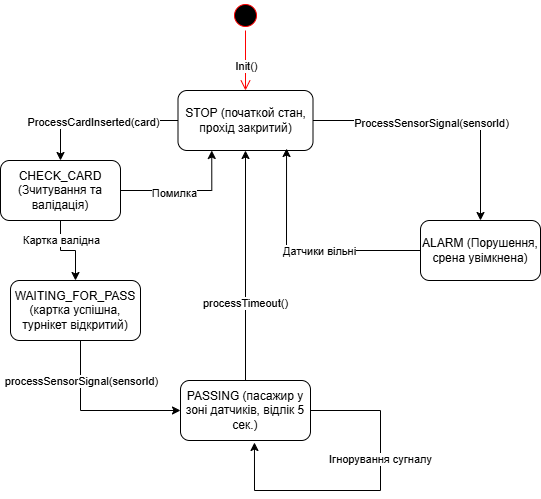

The diagram above was exported from draw.io. Its source (the exported page's mxGraphModel, read from the mxfile embedded in the PNG):
<mxGraphModel dx="1653" dy="743" grid="1" gridSize="10" guides="1" tooltips="1" connect="1" arrows="1" fold="1" page="1" pageScale="1" pageWidth="850" pageHeight="1100" math="0" shadow="0">
  <root>
    <mxCell id="0" />
    <mxCell id="1" parent="0" />
    <mxCell id="IjN5gcT-K-uv_bf7MyTA-75" parent="1" style="ellipse;html=1;shape=startState;fillColor=#000000;strokeColor=#ff0000;" value="" vertex="1">
      <mxGeometry height="30" width="30" x="340" y="30" as="geometry" />
    </mxCell>
    <mxCell id="IjN5gcT-K-uv_bf7MyTA-76" edge="1" parent="1" source="IjN5gcT-K-uv_bf7MyTA-75" style="edgeStyle=orthogonalEdgeStyle;html=1;verticalAlign=bottom;endArrow=open;endSize=8;strokeColor=#ff0000;rounded=0;" value="">
      <mxGeometry relative="1" as="geometry">
        <mxPoint x="355" y="120" as="targetPoint" />
      </mxGeometry>
    </mxCell>
    <mxCell id="IjN5gcT-K-uv_bf7MyTA-91" connectable="0" parent="IjN5gcT-K-uv_bf7MyTA-76" style="edgeLabel;html=1;align=center;verticalAlign=middle;resizable=0;points=[];" value="Init()" vertex="1">
      <mxGeometry relative="1" x="0.1667" as="geometry">
        <mxPoint as="offset" />
      </mxGeometry>
    </mxCell>
    <mxCell id="IjN5gcT-K-uv_bf7MyTA-82" edge="1" parent="1" source="IjN5gcT-K-uv_bf7MyTA-77" style="edgeStyle=orthogonalEdgeStyle;rounded=0;orthogonalLoop=1;jettySize=auto;html=1;entryX=0.5;entryY=0;entryDx=0;entryDy=0;" target="IjN5gcT-K-uv_bf7MyTA-78">
      <mxGeometry relative="1" as="geometry" />
    </mxCell>
    <mxCell id="IjN5gcT-K-uv_bf7MyTA-92" connectable="0" parent="IjN5gcT-K-uv_bf7MyTA-82" style="edgeLabel;html=1;align=center;verticalAlign=middle;resizable=0;points=[];" value="ProcessSensorSignal(sensorId)" vertex="1">
      <mxGeometry relative="1" x="-0.1215" y="-2" as="geometry">
        <mxPoint x="1" as="offset" />
      </mxGeometry>
    </mxCell>
    <mxCell id="IjN5gcT-K-uv_bf7MyTA-89" edge="1" parent="1" source="IjN5gcT-K-uv_bf7MyTA-77" style="edgeStyle=orthogonalEdgeStyle;rounded=0;orthogonalLoop=1;jettySize=auto;html=1;entryX=0.5;entryY=0;entryDx=0;entryDy=0;" target="IjN5gcT-K-uv_bf7MyTA-79">
      <mxGeometry relative="1" as="geometry" />
    </mxCell>
    <mxCell id="IjN5gcT-K-uv_bf7MyTA-94" connectable="0" parent="IjN5gcT-K-uv_bf7MyTA-89" style="edgeLabel;html=1;align=center;verticalAlign=middle;resizable=0;points=[];" value="ProcessCardInserted(card)" vertex="1">
      <mxGeometry relative="1" x="0.0857" y="1" as="geometry">
        <mxPoint as="offset" />
      </mxGeometry>
    </mxCell>
    <mxCell id="IjN5gcT-K-uv_bf7MyTA-77" parent="1" style="rounded=1;whiteSpace=wrap;html=1;" value="STOP (початкой стан, прохід закритий)" vertex="1">
      <mxGeometry height="60" width="135" x="287.5" y="120" as="geometry" />
    </mxCell>
    <mxCell id="IjN5gcT-K-uv_bf7MyTA-83" edge="1" parent="1" source="IjN5gcT-K-uv_bf7MyTA-78" style="edgeStyle=orthogonalEdgeStyle;rounded=0;orthogonalLoop=1;jettySize=auto;html=1;entryX=0.804;entryY=0.967;entryDx=0;entryDy=0;entryPerimeter=0;" target="IjN5gcT-K-uv_bf7MyTA-77">
      <mxGeometry relative="1" as="geometry">
        <Array as="points">
          <mxPoint x="396" y="280" />
        </Array>
      </mxGeometry>
    </mxCell>
    <mxCell id="IjN5gcT-K-uv_bf7MyTA-93" connectable="0" parent="IjN5gcT-K-uv_bf7MyTA-83" style="edgeLabel;html=1;align=center;verticalAlign=middle;resizable=0;points=[];" value="Датчики вільні" vertex="1">
      <mxGeometry relative="1" x="-0.1355" as="geometry">
        <mxPoint as="offset" />
      </mxGeometry>
    </mxCell>
    <mxCell id="IjN5gcT-K-uv_bf7MyTA-78" parent="1" style="rounded=1;whiteSpace=wrap;html=1;" value="ALARM (Порушення, срена увімкнена)" vertex="1">
      <mxGeometry height="60" width="120" x="530" y="250" as="geometry" />
    </mxCell>
    <mxCell id="IjN5gcT-K-uv_bf7MyTA-88" edge="1" parent="1" source="IjN5gcT-K-uv_bf7MyTA-79" style="edgeStyle=orthogonalEdgeStyle;rounded=0;orthogonalLoop=1;jettySize=auto;html=1;entryX=0.25;entryY=1;entryDx=0;entryDy=0;" target="IjN5gcT-K-uv_bf7MyTA-77">
      <mxGeometry relative="1" as="geometry" />
    </mxCell>
    <mxCell id="IjN5gcT-K-uv_bf7MyTA-95" connectable="0" parent="IjN5gcT-K-uv_bf7MyTA-88" style="edgeLabel;html=1;align=center;verticalAlign=middle;resizable=0;points=[];" value="Помилка" vertex="1">
      <mxGeometry relative="1" x="-0.1927" y="-2" as="geometry">
        <mxPoint as="offset" />
      </mxGeometry>
    </mxCell>
    <mxCell id="IjN5gcT-K-uv_bf7MyTA-90" edge="1" parent="1" source="IjN5gcT-K-uv_bf7MyTA-79" style="edgeStyle=orthogonalEdgeStyle;rounded=0;orthogonalLoop=1;jettySize=auto;html=1;entryX=0.5;entryY=0;entryDx=0;entryDy=0;" target="IjN5gcT-K-uv_bf7MyTA-80">
      <mxGeometry relative="1" as="geometry" />
    </mxCell>
    <mxCell id="IjN5gcT-K-uv_bf7MyTA-96" connectable="0" parent="IjN5gcT-K-uv_bf7MyTA-90" style="edgeLabel;html=1;align=center;verticalAlign=middle;resizable=0;points=[];" value="Картка валідна" vertex="1">
      <mxGeometry relative="1" x="-0.4933" as="geometry">
        <mxPoint as="offset" />
      </mxGeometry>
    </mxCell>
    <mxCell id="IjN5gcT-K-uv_bf7MyTA-79" parent="1" style="rounded=1;whiteSpace=wrap;html=1;" value="CHECK_CARD (Зчитування та валідація)" vertex="1">
      <mxGeometry height="60" width="120" x="110" y="190" as="geometry" />
    </mxCell>
    <mxCell id="IjN5gcT-K-uv_bf7MyTA-87" edge="1" parent="1" source="IjN5gcT-K-uv_bf7MyTA-80" style="edgeStyle=orthogonalEdgeStyle;rounded=0;orthogonalLoop=1;jettySize=auto;html=1;entryX=0;entryY=0.5;entryDx=0;entryDy=0;" target="IjN5gcT-K-uv_bf7MyTA-81">
      <mxGeometry relative="1" as="geometry">
        <Array as="points">
          <mxPoint x="190" y="440" />
        </Array>
      </mxGeometry>
    </mxCell>
    <mxCell id="IjN5gcT-K-uv_bf7MyTA-98" connectable="0" parent="IjN5gcT-K-uv_bf7MyTA-87" style="edgeLabel;html=1;align=center;verticalAlign=middle;resizable=0;points=[];" value="processSensorSignal(sensorId)" vertex="1">
      <mxGeometry relative="1" x="-0.5294" as="geometry">
        <mxPoint as="offset" />
      </mxGeometry>
    </mxCell>
    <mxCell id="IjN5gcT-K-uv_bf7MyTA-80" parent="1" style="rounded=1;whiteSpace=wrap;html=1;" value="WAITING_FOR_PASS (картка успішна, турнікет відкритий)" vertex="1">
      <mxGeometry height="60" width="130" x="120" y="310" as="geometry" />
    </mxCell>
    <mxCell id="IjN5gcT-K-uv_bf7MyTA-85" edge="1" parent="1" source="IjN5gcT-K-uv_bf7MyTA-81" style="edgeStyle=orthogonalEdgeStyle;rounded=0;orthogonalLoop=1;jettySize=auto;html=1;entryX=0.569;entryY=1.033;entryDx=0;entryDy=0;entryPerimeter=0;" target="IjN5gcT-K-uv_bf7MyTA-81">
      <mxGeometry relative="1" as="geometry">
        <Array as="points">
          <mxPoint x="490" y="440" />
          <mxPoint x="490" y="520" />
          <mxPoint x="364" y="520" />
        </Array>
        <mxPoint x="480" y="520" as="targetPoint" />
      </mxGeometry>
    </mxCell>
    <mxCell id="IjN5gcT-K-uv_bf7MyTA-97" connectable="0" parent="IjN5gcT-K-uv_bf7MyTA-85" style="edgeLabel;html=1;align=center;verticalAlign=middle;resizable=0;points=[];" value="Ігнорування сугналу" vertex="1">
      <mxGeometry relative="1" x="-0.2716" y="-1" as="geometry">
        <mxPoint as="offset" />
      </mxGeometry>
    </mxCell>
    <mxCell id="IjN5gcT-K-uv_bf7MyTA-86" edge="1" parent="1" source="IjN5gcT-K-uv_bf7MyTA-81" style="edgeStyle=orthogonalEdgeStyle;rounded=0;orthogonalLoop=1;jettySize=auto;html=1;entryX=0.5;entryY=1;entryDx=0;entryDy=0;" target="IjN5gcT-K-uv_bf7MyTA-77">
      <mxGeometry relative="1" as="geometry" />
    </mxCell>
    <mxCell id="IjN5gcT-K-uv_bf7MyTA-99" connectable="0" parent="IjN5gcT-K-uv_bf7MyTA-86" style="edgeLabel;html=1;align=center;verticalAlign=middle;resizable=0;points=[];" value="processTimeout()" vertex="1">
      <mxGeometry relative="1" x="-0.3217" y="1" as="geometry">
        <mxPoint as="offset" />
      </mxGeometry>
    </mxCell>
    <mxCell id="IjN5gcT-K-uv_bf7MyTA-81" parent="1" style="rounded=1;whiteSpace=wrap;html=1;" value="PASSING (пасажир у зоні датчиків, відлік 5 сек.)" vertex="1">
      <mxGeometry height="60" width="130" x="290" y="410" as="geometry" />
    </mxCell>
  </root>
</mxGraphModel>